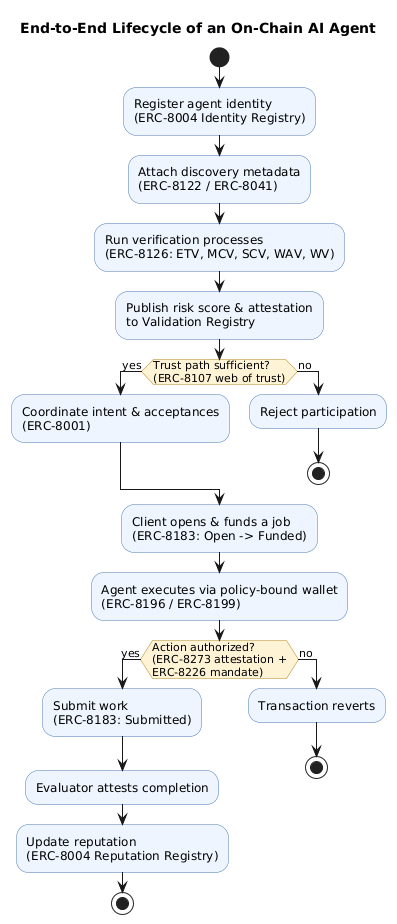

The diagram above was rendered by PlantUML. Its source (embedded in the PNG):
@startuml
skinparam defaultFontName Helvetica
skinparam shadowing false
skinparam activity {
  BackgroundColor #EEF5FF
  BorderColor #4A78B5
  DiamondBackgroundColor #FFF3D6
  DiamondBorderColor #B58A2E
}

title End-to-End Lifecycle of an On-Chain AI Agent

start
:Register agent identity\n(ERC-8004 Identity Registry);
:Attach discovery metadata\n(ERC-8122 / ERC-8041);

:Run verification processes\n(ERC-8126: ETV, MCV, SCV, WAV, WV);
:Publish risk score & attestation\nto Validation Registry;

if (Trust path sufficient?\n(ERC-8107 web of trust)) then (yes)
  :Coordinate intent & acceptances\n(ERC-8001);
else (no)
  :Reject participation;
  stop
endif

:Client opens & funds a job\n(ERC-8183: Open -> Funded);
:Agent executes via policy-bound wallet\n(ERC-8196 / ERC-8199);

if (Action authorized?\n(ERC-8273 attestation +\nERC-8226 mandate)) then (yes)
  :Submit work\n(ERC-8183: Submitted);
  :Evaluator attests completion;
  :Update reputation\n(ERC-8004 Reputation Registry);
  stop
else (no)
  :Transaction reverts;
  stop
endif

@enduml